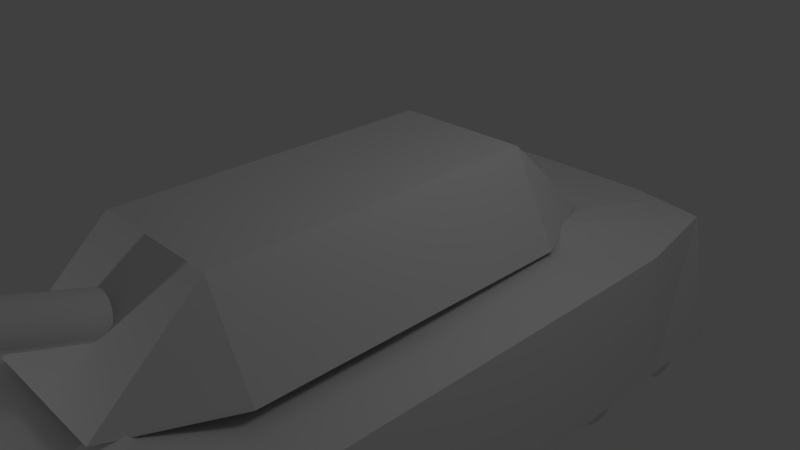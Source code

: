# Source: tank.blend  (saved by Blender 2.66.1; exported with 4.5.12 LTS)
import bpy
from mathutils import Matrix  # noqa: F401  (used for matrix-valued properties, if any)

bpy.ops.wm.read_factory_settings(use_empty=True)
scene = bpy.context.scene
scene.name = 'Scene'

# ---- collections
col_collection_1 = bpy.data.collections.new('Collection 1'); scene.collection.children.link(col_collection_1)

# ---- materials (node trees are filled in below, after node groups)
mat_wheel = bpy.data.materials.new('Wheel')
mat_wheel.alpha_threshold = 0.0
mat_wheel.use_transparent_shadow = False
mat_wheel.roughness = 0.5
mat_wheel.line_color = (0.0, 0.0, 0.0, 1.0)
mat_chassis = bpy.data.materials.new('Chassis')
mat_chassis.alpha_threshold = 0.0
mat_chassis.use_transparent_shadow = False
mat_chassis.roughness = 0.5
mat_chassis.line_color = (0.0, 0.0, 0.0, 1.0)
mat_turret_nophysics = bpy.data.materials.new('Turret NOPHYSICS')
mat_turret_nophysics.alpha_threshold = 0.0
mat_turret_nophysics.use_transparent_shadow = False
mat_turret_nophysics.roughness = 0.5
mat_turret_nophysics.line_color = (0.0, 0.0, 0.0, 1.0)

# ---- material node trees

# ---- world
world_world = bpy.data.worlds.new('World'); scene.world = world_world
world_world.color = (0.05088, 0.05088, 0.05088)
world_world.use_sun_shadow = False
world_world.sun_shadow_jitter_overblur = 0.0
world_world.cycles.sampling_method = 'MANUAL'
world_world.cycles.sample_map_resolution = 256

# ---- cameras
cam_camera = bpy.data.cameras.new('Camera')
cam_camera.clip_end = 100.0
cam_camera.lens = 35.0
cam_camera.sensor_width = 32.0
cam_camera.sensor_height = 18.0
cam_camera.ortho_scale = 7.314
cam_camera.dof.focus_distance = 0.0
cam_camera.dof.aperture_fstop = 128.0

# ---- lights
light_point_001 = bpy.data.lights.new('Point.001', 'POINT')
light_point_001.transmission_factor = 0.0
light_point_001.energy = 100.0
light_point_001.shadow_buffer_clip_start = 0.5
light_point_001.shadow_soft_size = 0.1
light_point_001.shadow_maximum_resolution = 0.006
light_point_001.use_absolute_resolution = True
light_point_001.cycles.use_multiple_importance_sampling = False
light_point = bpy.data.lights.new('Point', 'POINT')
light_point.transmission_factor = 0.0
light_point.energy = 100.0
light_point.shadow_buffer_clip_start = 0.5
light_point.shadow_soft_size = 0.1
light_point.shadow_maximum_resolution = 0.006
light_point.use_absolute_resolution = True
light_point.cycles.use_multiple_importance_sampling = False
light_lamp = bpy.data.lights.new('Lamp', 'POINT')
light_lamp.transmission_factor = 0.0
light_lamp.cutoff_distance = 30.0
light_lamp.energy = 100.0
light_lamp.shadow_buffer_clip_start = 1.001
light_lamp.shadow_soft_size = 1.0
light_lamp.shadow_maximum_resolution = 0.006
light_lamp.use_absolute_resolution = True
light_lamp.cycles.use_multiple_importance_sampling = False

# ---- meshes
me_cylinder = bpy.data.meshes.new('Cylinder')
me_cylinder.from_pydata([(0.0, 0.4, -0.15), (0.0, 0.4, 0.15), (0.1531, 0.3696, -0.15), (0.1531, 0.3696, 0.15), (0.2828, 0.2828, -0.15), (0.2828, 0.2828, 0.15), (0.3696, 0.1531, -0.15), (0.3696, 0.1531, 0.15), (0.4, -1.748e-08, -0.15), (0.4, -1.748e-08, 0.15), (0.3696, -0.1531, -0.15), (0.3696, -0.1531, 0.15), (0.2828, -0.2828, -0.15), (0.2828, -0.2828, 0.15), (0.1531, -0.3696, -0.15), (0.1531, -0.3696, 0.15), (6.04e-08, -0.4, -0.15), (6.04e-08, -0.4, 0.15), (-0.1531, -0.3696, -0.15), (-0.1531, -0.3696, 0.15), (-0.2828, -0.2828, -0.15), (-0.2828, -0.2828, 0.15), (-0.3696, -0.1531, -0.15), (-0.3696, -0.1531, 0.15), (-0.4, 4.77e-09, -0.15), (-0.4, 4.77e-09, 0.15), (-0.3696, 0.1531, -0.15), (-0.3696, 0.1531, 0.15), (-0.2828, 0.2828, -0.15), (-0.2828, 0.2828, 0.15), (-0.1531, 0.3696, -0.15), (-0.1531, 0.3696, 0.15)], [], [(0, 1, 3, 2), (2, 3, 5, 4), (4, 5, 7, 6), (6, 7, 9, 8), (8, 9, 11, 10), (10, 11, 13, 12), (12, 13, 15, 14), (14, 15, 17, 16), (16, 17, 19, 18), (18, 19, 21, 20), (20, 21, 23, 22), (22, 23, 25, 24), (24, 25, 27, 26), (26, 27, 29, 28), (3, 1, 31, 29, 27, 25, 23, 21, 19, 17, 15, 13, 11, 9, 7, 5), (30, 31, 1, 0), (28, 29, 31, 30), (0, 2, 4, 6, 8, 10, 12, 14, 16, 18, 20, 22, 24, 26, 28, 30)])
_uv = me_cylinder.uv_layers.new(name='UVMap')
_uv.uv.foreach_set('vector', [0.4992, 0.6622, 0.308, 0.6628, 0.3077, 0.5709, 0.4989, 0.5703, 0.4989, 0.5703, 0.3077, 0.5709, 0.3075, 0.5006, 0.4987, 0.5, 0.8845, 0.7832, 0.6933, 0.7838, 0.6931, 0.6919, 0.8842, 0.6913, 0.8842, 0.6913, 0.6931, 0.6919, 0.6928, 0.5925, 0.8839, 0.5919, 0.8839, 0.5919, 0.6928, 0.5925, 0.6925, 0.5006, 0.8836, 0.5, 0.6925, 0.9239, 0.5013, 0.9245, 0.5011, 0.8541, 0.6923, 0.8536, 0.6923, 0.8536, 0.5011, 0.8541, 0.5008, 0.7623, 0.692, 0.7617, 0.692, 0.7617, 0.5008, 0.7623, 0.5005, 0.6628, 0.6917, 0.6622, 0.6917, 0.6622, 0.5005, 0.6628, 0.5002, 0.5709, 0.6914, 0.5703, 0.6914, 0.5703, 0.5002, 0.5709, 0.5, 0.5006, 0.6912, 0.5, 0.192, 0.7832, 0.0008689, 0.7838, 0.000587, 0.6919, 0.1918, 0.6913, 0.1918, 0.6913, 0.000587, 0.6919, 0.0002819, 0.5925, 0.1915, 0.5919, 0.1915, 0.5919, 0.0002819, 0.5925, 0.0, 0.5006, 0.1912, 0.5, 0.5, 0.9239, 0.3088, 0.9245, 0.3086, 0.8541, 0.4998, 0.8536, 0.3916, 0.4619, 0.2997, 0.5, 0.2003, 0.5, 0.1084, 0.4619, 0.03806, 0.3916, 0.0, 0.2997, 0.0, 0.2003, 0.03806, 0.1084, 0.1084, 0.03806, 0.2003, 0.0, 0.2997, 3.798e-08, 0.3916, 0.03806, 0.4619, 0.1084, 0.5, 0.2003, 0.5, 0.2997, 0.4619, 0.3916, 0.4995, 0.7617, 0.3083, 0.7623, 0.308, 0.6628, 0.4992, 0.6622, 0.4998, 0.8536, 0.3086, 0.8541, 0.3083, 0.7623, 0.4995, 0.7617, 0.7003, 0.5, 0.6084, 0.4619, 0.5381, 0.3916, 0.5, 0.2997, 0.5, 0.2003, 0.5381, 0.1084, 0.6084, 0.03806, 0.7003, 0.0, 0.7997, 0.0, 0.8916, 0.03806, 0.9619, 0.1084, 1.0, 0.2003, 1.0, 0.2997, 0.9619, 0.3916, 0.8916, 0.4619, 0.7997, 0.5])
me_cylinder.materials.append(mat_wheel)
me_cylinder.use_remesh_preserve_volume = False
me_cylinder.use_remesh_preserve_attributes = False
me_cylinder.use_mirror_vertex_groups = False
me_cylinder.update()
me_cube = bpy.data.meshes.new('Cube')
me_cube.from_pydata([(2.537, 4.971, -0.8864), (2.537, -4.907, -0.8864), (-2.61, -4.907, -0.8864), (-2.61, 4.971, -0.8864), (2.206, 3.866, 0.8893), (2.221, -4.907, 1.014), (-2.258, -4.907, 0.9796), (-2.192, 4.081, 0.8674), (2.537, 2.4, -0.8864), (-2.61, 2.4, -0.8864), (2.38, 2.4, 0.8902), (-2.417, 2.4, 0.8643), (2.537, -2.213, -0.8864), (-2.61, -2.213, -0.8864), (2.38, -2.213, 0.8902), (-2.417, -2.213, 0.8643), (2.537, -3.621, -0.8864), (-2.61, -3.621, -0.8864), (2.38, -3.621, 0.8893), (-2.417, -3.621, 0.8674), (2.537, 3.768, -0.8864), (-2.61, 3.768, -0.8864), (2.38, 3.146, 0.8893), (-2.417, 3.146, 0.8674), (1.579, 4.971, -0.8864), (1.579, -4.907, -0.8864), (1.579, 4.404, 0.7742), (1.579, -5.164, 0.9169), (1.579, 2.4, -0.8864), (0.9059, 1.112, 1.114), (1.579, -2.213, -0.8864), (1.12, -1.426, 1.114), (1.579, -3.621, -0.8864), (1.579, -3.621, 1.114), (1.579, 3.768, -0.8864), (1.579, 3.768, 1.114), (-1.516, 4.971, -0.8864), (-1.516, -4.907, -0.8864), (-1.516, 4.432, 0.7742), (-1.516, -5.164, 0.9169), (-1.516, 2.4, -0.8864), (-0.6694, 2.4, 1.005), (-1.516, -2.213, -0.8864), (-1.043, -2.213, 1.111), (-1.516, -3.621, -0.8864), (-1.516, -3.621, 1.114), (-1.516, 3.768, -0.8864), (-1.516, 3.768, 1.114), (0.9321, 4.971, -0.8864), (0.9321, -4.907, -0.8864), (0.9321, 4.529, 0.7742), (0.9321, -5.254, 0.9169), (0.9321, 2.4, -0.8864), (0.9321, -2.213, -0.8864), (0.9321, -3.621, -0.8864), (0.3444, -2.445, 1.114), (0.9321, 3.768, -0.8864), (0.5667, 2.031, 1.114), (-1.02, 4.971, -0.8864), (-1.02, -4.907, -0.8864), (-1.02, 4.529, 0.7742), (-1.02, -5.254, 0.9169), (-1.02, 2.4, -0.8864), (-1.02, -2.213, -0.8864), (-1.02, -3.621, -0.8864), (-0.3733, -2.474, 1.114), (-1.02, 3.768, -0.8864), (-0.1406, 2.044, 1.114)], [], [(31, 14, 10), (31, 10, 29), (41, 67, 47), (67, 57, 50), (67, 50, 60), (47, 67, 60), (47, 60, 38), (62, 40, 66), (40, 46, 66), (52, 62, 56), (62, 66, 56), (66, 46, 58), (46, 36, 58), (56, 66, 48), (66, 58, 48), (61, 51, 55), (61, 55, 65), (39, 61, 65), (39, 65, 45), (45, 65, 43), (59, 37, 44), (59, 44, 64), (49, 59, 54), (59, 64, 54), (64, 44, 42), (64, 42, 63), (54, 64, 53), (64, 63, 53), (63, 42, 62), (42, 40, 62), (53, 63, 52), (63, 62, 52), (58, 36, 60), (36, 38, 60), (48, 58, 60), (48, 60, 50), (61, 39, 37), (61, 37, 59), (51, 61, 59), (51, 59, 49), (29, 35, 57), (57, 35, 26), (57, 26, 50), (28, 52, 34), (52, 56, 34), (34, 56, 24), (56, 48, 24), (51, 27, 33), (51, 33, 55), (55, 33, 31), (25, 49, 54), (25, 54, 32), (32, 54, 30), (54, 53, 30), (30, 53, 52), (30, 52, 28), (24, 48, 50), (24, 50, 26), (27, 51, 49), (27, 49, 25), (11, 41, 47), (11, 47, 23), (23, 47, 38), (23, 38, 7), (40, 9, 46), (9, 21, 46), (46, 21, 36), (21, 3, 36), (6, 39, 45), (6, 45, 19), (19, 45, 43), (19, 43, 15), (37, 2, 17), (37, 17, 44), (44, 17, 13), (44, 13, 42), (15, 43, 41), (15, 41, 11), (42, 13, 40), (13, 9, 40), (36, 3, 38), (3, 7, 38), (39, 6, 2), (39, 2, 37), (29, 10, 22), (29, 22, 35), (35, 22, 4), (35, 4, 26), (8, 28, 20), (28, 34, 20), (24, 0, 20), (24, 20, 34), (27, 5, 18), (27, 18, 33), (33, 18, 14), (33, 14, 31), (1, 25, 16), (25, 32, 16), (16, 32, 12), (32, 30, 12), (12, 30, 28), (12, 28, 8), (0, 24, 26), (0, 26, 4), (5, 27, 25), (5, 25, 1), (23, 7, 21), (7, 3, 21), (11, 23, 21), (11, 21, 9), (22, 10, 8), (22, 8, 20), (20, 0, 4), (20, 4, 22), (19, 15, 17), (15, 13, 17), (6, 19, 17), (6, 17, 2), (18, 5, 1), (18, 1, 16), (14, 18, 12), (18, 16, 12), (15, 11, 9), (15, 9, 13), (10, 14, 12), (10, 12, 8)])
_uv = me_cube.uv_layers.new(name='UVTex')
_uv.uv.foreach_set('vector', [0.3608, 0.4231, 0.3044, 0.4232, 0.304, 0.1518, 0.3608, 0.4231, 0.304, 0.1518, 0.3604, 0.1517, 0.5425, 0.1514, 0.5133, 0.07095, 0.5424, 0.07091, 0.5133, 0.07095, 0.3984, 0.07113, 0.3983, 0.0003129, 0.5133, 0.07095, 0.3983, 0.0003129, 0.5132, 0.0001404, 0.5424, 0.07091, 0.5133, 0.07095, 0.5132, 0.0001404, 0.5424, 0.07091, 0.5132, 0.0001404, 0.5423, 9.676e-05, 0.09376, 0.1516, 0.06462, 0.1517, 0.09364, 0.07113, 0.06462, 0.1517, 0.0645, 0.07117, 0.09364, 0.07113, 0.2087, 0.1515, 0.09376, 0.1516, 0.2085, 0.07096, 0.09376, 0.1516, 0.09364, 0.07113, 0.2085, 0.07096, 0.09364, 0.07113, 0.0645, 0.07117, 0.09353, 0.0003151, 0.0645, 0.07117, 0.06439, 0.0003589, 0.09353, 0.0003151, 0.2085, 0.07096, 0.09364, 0.07113, 0.2084, 0.0001422, 0.09364, 0.07113, 0.09353, 0.0003151, 0.2084, 0.0001422, 0.514, 0.5815, 0.3991, 0.5817, 0.399, 0.5059, 0.514, 0.5815, 0.399, 0.5059, 0.5139, 0.5058, 0.5432, 0.5814, 0.514, 0.5815, 0.5139, 0.5058, 0.5432, 0.5814, 0.5139, 0.5058, 0.5431, 0.5057, 0.5431, 0.5057, 0.5139, 0.5058, 0.5429, 0.4229, 0.09441, 0.5817, 0.06527, 0.5817, 0.06515, 0.506, 0.09441, 0.5817, 0.06515, 0.506, 0.0943, 0.506, 0.2093, 0.5815, 0.09441, 0.5817, 0.2092, 0.5058, 0.09441, 0.5817, 0.0943, 0.506, 0.2092, 0.5058, 0.0943, 0.506, 0.06515, 0.506, 0.06503, 0.4231, 0.0943, 0.506, 0.06503, 0.4231, 0.09417, 0.4231, 0.2092, 0.5058, 0.0943, 0.506, 0.2091, 0.4229, 0.0943, 0.506, 0.09417, 0.4231, 0.2091, 0.4229, 0.09417, 0.4231, 0.06503, 0.4231, 0.09376, 0.1516, 0.06503, 0.4231, 0.06462, 0.1517, 0.09376, 0.1516, 0.2091, 0.4229, 0.09417, 0.4231, 0.2087, 0.1515, 0.09417, 0.4231, 0.09376, 0.1516, 0.2087, 0.1515, 0.8442, 0.7913, 0.8442, 0.8205, 0.7265, 0.791, 0.8442, 0.8205, 0.7265, 0.8201, 0.7265, 0.791, 0.8446, 0.6764, 0.8442, 0.7913, 0.7265, 0.791, 0.8446, 0.6764, 0.7265, 0.791, 0.7269, 0.6761, 0.7259, 0.6756, 0.726, 0.6464, 0.6083, 0.6461, 0.7259, 0.6756, 0.6083, 0.6461, 0.6082, 0.6752, 0.7256, 0.7905, 0.7259, 0.6756, 0.6082, 0.6752, 0.7256, 0.7905, 0.6082, 0.6752, 0.6079, 0.7901, 0.3604, 0.1517, 0.3603, 0.07118, 0.3984, 0.07113, 0.3984, 0.07113, 0.3603, 0.07118, 0.3602, 0.0003702, 0.3984, 0.07113, 0.3602, 0.0003702, 0.3983, 0.0003129, 0.2468, 0.1514, 0.2087, 0.1515, 0.2466, 0.0709, 0.2087, 0.1515, 0.2085, 0.07096, 0.2466, 0.0709, 0.2466, 0.0709, 0.2085, 0.07096, 0.2465, 8.489e-05, 0.2085, 0.07096, 0.2084, 0.0001422, 0.2465, 8.489e-05, 0.3991, 0.5817, 0.361, 0.5817, 0.3609, 0.506, 0.3991, 0.5817, 0.3609, 0.506, 0.399, 0.5059, 0.399, 0.5059, 0.3609, 0.506, 0.3608, 0.4231, 0.2474, 0.5814, 0.2093, 0.5815, 0.2092, 0.5058, 0.2474, 0.5814, 0.2092, 0.5058, 0.2473, 0.5057, 0.2473, 0.5057, 0.2092, 0.5058, 0.2472, 0.4229, 0.2092, 0.5058, 0.2091, 0.4229, 0.2472, 0.4229, 0.2472, 0.4229, 0.2091, 0.4229, 0.2087, 0.1515, 0.2472, 0.4229, 0.2087, 0.1515, 0.2468, 0.1514, 0.8447, 0.6383, 0.8446, 0.6764, 0.7269, 0.6761, 0.8447, 0.6383, 0.7269, 0.6761, 0.727, 0.638, 0.7254, 0.8286, 0.7256, 0.7905, 0.6079, 0.7901, 0.7254, 0.8286, 0.6079, 0.7901, 0.6077, 0.8282, 0.6069, 0.1513, 0.5425, 0.1514, 0.5424, 0.07091, 0.6069, 0.1513, 0.5424, 0.07091, 0.6068, 0.07081, 0.6068, 0.07081, 0.5424, 0.07091, 0.5423, 9.676e-05, 0.6068, 0.07081, 0.5423, 9.676e-05, 0.6067, 0.0, 0.06462, 0.1517, 0.0002278, 0.1518, 0.0645, 0.07117, 0.0002278, 0.1518, 0.0001066, 0.07127, 0.0645, 0.07117, 0.0645, 0.07117, 0.0001066, 0.07127, 0.06439, 0.0003589, 0.0001066, 0.07127, 0.0, 0.0004558, 0.06439, 0.0003589, 0.6076, 0.5813, 0.5432, 0.5814, 0.5431, 0.5057, 0.6076, 0.5813, 0.5431, 0.5057, 0.6075, 0.5056, 0.6075, 0.5056, 0.5431, 0.5057, 0.5429, 0.4229, 0.6075, 0.5056, 0.5429, 0.4229, 0.6073, 0.4228, 0.06527, 0.5817, 0.0008751, 0.5818, 0.0007611, 0.5061, 0.06527, 0.5817, 0.0007611, 0.5061, 0.06515, 0.506, 0.06515, 0.506, 0.0007611, 0.5061, 0.0006364, 0.4232, 0.06515, 0.506, 0.0006364, 0.4232, 0.06503, 0.4231, 0.6073, 0.4228, 0.5429, 0.4229, 0.5425, 0.1514, 0.6073, 0.4228, 0.5425, 0.1514, 0.6069, 0.1513, 0.06503, 0.4231, 0.0006364, 0.4232, 0.06462, 0.1517, 0.0006364, 0.4232, 0.0002278, 0.1518, 0.06462, 0.1517, 0.8442, 0.8205, 0.844, 0.8849, 0.7265, 0.8201, 0.844, 0.8849, 0.7263, 0.8845, 0.7265, 0.8201, 0.726, 0.6464, 0.7262, 0.582, 0.6085, 0.5817, 0.726, 0.6464, 0.6085, 0.5817, 0.6083, 0.6461, 0.3604, 0.1517, 0.304, 0.1518, 0.3039, 0.07127, 0.3604, 0.1517, 0.3039, 0.07127, 0.3603, 0.07118, 0.3603, 0.07118, 0.3039, 0.07127, 0.3038, 0.0004547, 0.3603, 0.07118, 0.3038, 0.0004547, 0.3602, 0.0003702, 0.3031, 0.1513, 0.2468, 0.1514, 0.303, 0.07082, 0.2468, 0.1514, 0.2466, 0.0709, 0.303, 0.07082, 0.2465, 8.489e-05, 0.3029, 0.0, 0.303, 0.07082, 0.2465, 8.489e-05, 0.303, 0.07082, 0.2466, 0.0709, 0.361, 0.5817, 0.3047, 0.5818, 0.3046, 0.5061, 0.361, 0.5817, 0.3046, 0.5061, 0.3609, 0.506, 0.3609, 0.506, 0.3046, 0.5061, 0.3044, 0.4232, 0.3609, 0.506, 0.3044, 0.4232, 0.3608, 0.4231, 0.3038, 0.5813, 0.2474, 0.5814, 0.3037, 0.5056, 0.2474, 0.5814, 0.2473, 0.5057, 0.3037, 0.5056, 0.3037, 0.5056, 0.2473, 0.5057, 0.3036, 0.4228, 0.2473, 0.5057, 0.2472, 0.4229, 0.3036, 0.4228, 0.3036, 0.4228, 0.2472, 0.4229, 0.2468, 0.1514, 0.3036, 0.4228, 0.2468, 0.1514, 0.3031, 0.1513, 0.8449, 0.582, 0.8447, 0.6383, 0.727, 0.638, 0.8449, 0.582, 0.727, 0.638, 0.7272, 0.5816, 0.7253, 0.885, 0.7254, 0.8286, 0.6077, 0.8282, 0.7253, 0.885, 0.6077, 0.8282, 0.6076, 0.8846, 0.7264, 0.5105, 0.7263, 0.5814, 0.8435, 0.5108, 0.7263, 0.5814, 0.8434, 0.5816, 0.8435, 0.5108, 0.7268, 0.43, 0.7264, 0.5105, 0.8435, 0.5108, 0.7268, 0.43, 0.8435, 0.5108, 0.8437, 0.4303, 0.6091, 0.5109, 0.6088, 0.4304, 0.7258, 0.43, 0.6091, 0.5109, 0.7258, 0.43, 0.7261, 0.5105, 0.7261, 0.5105, 0.7263, 0.5814, 0.6093, 0.5817, 0.7261, 0.5105, 0.6093, 0.5817, 0.6091, 0.5109, 0.7274, 0.07571, 0.7274, 0.1586, 0.8444, 0.07596, 0.7274, 0.1586, 0.8443, 0.1588, 0.8444, 0.07596, 0.7275, 0.0, 0.7274, 0.07571, 0.8444, 0.07596, 0.7275, 0.0, 0.8444, 0.07596, 0.8446, 0.0002502, 0.6078, 0.07605, 0.6076, 0.0003433, 0.7246, 0.0, 0.6078, 0.07605, 0.7246, 0.0, 0.7248, 0.07571, 0.608, 0.1589, 0.6078, 0.07605, 0.725, 0.1586, 0.6078, 0.07605, 0.7248, 0.07571, 0.725, 0.1586, 0.7274, 0.1586, 0.7268, 0.43, 0.8437, 0.4303, 0.7274, 0.1586, 0.8437, 0.4303, 0.8443, 0.1588, 0.6088, 0.4304, 0.608, 0.1589, 0.725, 0.1586, 0.6088, 0.4304, 0.725, 0.1586, 0.7258, 0.43])
me_cube.materials.append(mat_chassis)
me_cube.use_remesh_preserve_volume = False
me_cube.use_remesh_preserve_attributes = False
me_cube.use_mirror_vertex_groups = False
me_cube.update()
me_cube_002 = bpy.data.meshes.new('Cube.002')
me_cube_002.from_pydata([(1.561, 2.278, 0.008807), (1.561, -2.335, 0.008807), (-1.534, 2.278, 0.00493), (-1.534, -2.335, 0.00493), (0.9134, 2.278, 1.281), (0.9134, -2.335, 1.281), (0.9134, -3.743, 0.00798), (0.9134, 3.646, 0.00798), (-1.039, 2.278, 1.281), (-1.039, -2.335, 1.281), (-1.039, -3.743, 0.00798), (-1.039, 3.646, 0.00798)], [], [(8, 4, 7), (8, 7, 11), (2, 8, 11), (10, 6, 5), (10, 5, 9), (10, 9, 3), (9, 5, 4), (9, 4, 8), (3, 9, 8), (3, 8, 2), (4, 0, 7), (6, 1, 5), (5, 1, 0), (5, 0, 4)])
_uv = me_cube_002.uv_layers.new(name='UVTex')
_uv.uv.foreach_set('vector', [0.5134, 0.1521, 0.3985, 0.1523, 0.3984, 0.07113, 0.5134, 0.1521, 0.3984, 0.07113, 0.5133, 0.07095, 0.9272, 0.5153, 0.9989, 0.515, 0.924, 0.4348, 0.5139, 0.5058, 0.399, 0.5059, 0.3989, 0.4237, 0.5139, 0.5058, 0.3989, 0.4237, 0.5138, 0.4236, 0.9258, 0.8697, 1.0, 0.7865, 0.9282, 0.7868, 0.5138, 0.4236, 0.3989, 0.4237, 0.3985, 0.1523, 0.5138, 0.4236, 0.3985, 0.1523, 0.5134, 0.1521, 0.9282, 0.7868, 1.0, 0.7865, 0.9989, 0.515, 0.9282, 0.7868, 0.9989, 0.515, 0.9272, 0.5153, 0.8454, 0.3545, 0.924, 0.3543, 0.9201, 0.4348, 0.9189, 0.0, 0.9232, 0.08286, 0.8446, 0.08309, 0.8446, 0.08309, 0.9232, 0.08286, 0.924, 0.3543, 0.8446, 0.08309, 0.924, 0.3543, 0.8454, 0.3545])
me_cube_002.materials.append(mat_chassis)
me_cube_002.use_remesh_preserve_volume = False
me_cube_002.use_remesh_preserve_attributes = False
me_cube_002.use_mirror_vertex_groups = False
me_cube_002.update()
me_cube_001 = bpy.data.meshes.new('Cube.001')
me_cube_001.from_pydata([(-0.2933, 0.03069, 0.02237), (-0.289, 0.04672, -0.0285), (-0.2732, 0.06217, -0.07781), (-0.2462, 0.07645, -0.1236), (-0.2093, 0.08902, -0.1643), (-0.1638, 0.09938, -0.1981), (-0.1114, 0.1071, -0.2238), (-0.05417, 0.112, -0.2405), (0.005682, 0.1138, -0.2474), (0.06587, 0.1124, -0.2444), (0.1241, 0.1079, -0.2315), (0.1781, 0.1005, -0.2092), (0.2258, 0.0905, -0.1784), (0.2654, 0.07819, -0.1403), (0.2953, 0.0641, -0.09628), (0.3144, 0.04877, -0.04812), (0.3221, 0.03278, 0.002373), (0.3178, 0.01675, 0.05324), (0.302, 0.001301, 0.1025), (0.2751, -0.01298, 0.1484), (0.2381, -0.02555, 0.189), (0.1926, -0.03591, 0.2228), (0.1402, -0.04367, 0.2485), (0.08297, -0.04854, 0.2652), (0.02312, -0.05032, 0.2721), (-0.03707, -0.04895, 0.2691), (-0.09528, -0.04447, 0.2562), (-0.1493, -0.03707, 0.2339), (-0.197, -0.02702, 0.2031), (-0.2366, -0.01472, 0.165), (-0.2665, -0.0006297, 0.121), (-0.2856, 0.0147, 0.07285), (-0.2709, 3.289, 1.051), (-0.2667, 3.305, 0.9999), (-0.2508, 3.32, 0.9506), (-0.2239, 3.335, 0.9047), (-0.187, 3.347, 0.8641), (-0.1414, 3.357, 0.8303), (-0.08904, 3.365, 0.8046), (-0.03182, 3.37, 0.7879), (0.02803, 3.372, 0.781), (0.08822, 3.371, 0.784), (0.1464, 3.366, 0.7969), (0.2004, 3.359, 0.8192), (0.2481, 3.349, 0.85), (0.2877, 3.336, 0.8881), (0.3177, 3.322, 0.9321), (0.3368, 3.307, 0.9803), (0.3444, 3.291, 1.031), (0.3402, 3.275, 1.082), (0.3243, 3.259, 1.131), (0.2974, 3.245, 1.177), (0.2605, 3.233, 1.217), (0.2149, 3.222, 1.251), (0.1625, 3.214, 1.277), (0.1053, 3.21, 1.294), (0.04548, 3.208, 1.301), (-0.01471, 3.209, 1.297), (-0.07292, 3.214, 1.285), (-0.1269, 3.221, 1.262), (-0.1746, 3.231, 1.232), (-0.2142, 3.243, 1.193), (-0.2441, 3.257, 1.149), (-0.2633, 3.273, 1.101), (0.0144, 0.03174, 0.01237), (0.03107, 2.461, 0.7791)], [], [(64, 0, 1), (65, 33, 32), (64, 1, 2), (65, 34, 33), (64, 2, 3), (65, 35, 34), (64, 3, 4), (65, 36, 35), (64, 4, 5), (65, 37, 36), (64, 5, 6), (65, 38, 37), (64, 6, 7), (65, 39, 38), (64, 7, 8), (65, 40, 39), (64, 8, 9), (65, 41, 40), (64, 9, 10), (65, 42, 41), (64, 10, 11), (65, 43, 42), (64, 11, 12), (65, 44, 43), (64, 12, 13), (65, 45, 44), (64, 13, 14), (65, 46, 45), (64, 14, 15), (65, 47, 46), (64, 15, 16), (65, 48, 47), (64, 16, 17), (65, 49, 48), (64, 17, 18), (65, 50, 49), (64, 18, 19), (65, 51, 50), (64, 19, 20), (65, 52, 51), (64, 20, 21), (65, 53, 52), (64, 21, 22), (65, 54, 53), (64, 22, 23), (65, 55, 54), (64, 23, 24), (65, 56, 55), (64, 24, 25), (65, 57, 56), (64, 25, 26), (65, 58, 57), (64, 26, 27), (65, 59, 58), (64, 27, 28), (65, 60, 59), (64, 28, 29), (65, 61, 60), (64, 29, 30), (65, 62, 61), (64, 30, 31), (65, 63, 62), (31, 0, 64), (65, 32, 63), (0, 32, 33, 1), (1, 33, 34, 2), (2, 34, 35, 3), (3, 35, 36, 4), (4, 36, 37, 5), (5, 37, 38, 6), (6, 38, 39, 7), (7, 39, 40, 8), (8, 40, 41, 9), (9, 41, 42, 10), (10, 42, 43, 11), (11, 43, 44, 12), (12, 44, 45, 13), (13, 45, 46, 14), (14, 46, 47, 15), (15, 47, 48, 16), (16, 48, 49, 17), (17, 49, 50, 18), (18, 50, 51, 19), (19, 51, 52, 20), (20, 52, 53, 21), (21, 53, 54, 22), (22, 54, 55, 23), (23, 55, 56, 24), (24, 56, 57, 25), (25, 57, 58, 26), (26, 58, 59, 27), (27, 59, 60, 28), (28, 60, 61, 29), (29, 61, 62, 30), (30, 62, 63, 31), (32, 0, 31, 63)])
_uv = me_cube_001.uv_layers.new(name='UVTex')
_uv.uv.foreach_set('vector', [0.5416, 0.5998, 0.54, 0.5818, 0.5371, 0.5824, 0.3653, 0.5998, 0.3697, 0.6173, 0.3668, 0.6179, 0.5416, 0.5998, 0.5371, 0.5824, 0.5343, 0.5837, 0.3653, 0.5998, 0.3725, 0.616, 0.3697, 0.6173, 0.5416, 0.5998, 0.5343, 0.5837, 0.5318, 0.5855, 0.3653, 0.5998, 0.375, 0.6141, 0.3725, 0.616, 0.5416, 0.5998, 0.5318, 0.5855, 0.5297, 0.588, 0.3653, 0.5998, 0.3771, 0.6117, 0.375, 0.6141, 0.5416, 0.5998, 0.5297, 0.588, 0.5281, 0.5909, 0.3653, 0.5998, 0.3788, 0.6088, 0.3771, 0.6117, 0.5416, 0.5998, 0.5281, 0.5909, 0.5269, 0.5941, 0.3653, 0.5998, 0.38, 0.6056, 0.3788, 0.6088, 0.5416, 0.5998, 0.5269, 0.5941, 0.5264, 0.5976, 0.3653, 0.5998, 0.3806, 0.6021, 0.38, 0.6056, 0.5416, 0.5998, 0.5264, 0.5976, 0.5264, 0.6011, 0.3653, 0.5998, 0.3805, 0.5986, 0.3806, 0.6021, 0.5416, 0.5998, 0.5264, 0.6011, 0.5269, 0.6046, 0.3653, 0.5998, 0.38, 0.5951, 0.3805, 0.5986, 0.5416, 0.5998, 0.5269, 0.6046, 0.5281, 0.6079, 0.3653, 0.5998, 0.3788, 0.5918, 0.38, 0.5951, 0.5416, 0.5998, 0.5281, 0.6079, 0.5298, 0.6109, 0.3653, 0.5998, 0.3771, 0.5888, 0.3788, 0.5918, 0.5416, 0.5998, 0.5298, 0.6109, 0.5319, 0.6135, 0.3653, 0.5998, 0.375, 0.5862, 0.3771, 0.5888, 0.5416, 0.5998, 0.5319, 0.6135, 0.5344, 0.6156, 0.3653, 0.5998, 0.3725, 0.5841, 0.375, 0.5862, 0.5416, 0.5998, 0.5344, 0.6156, 0.5372, 0.617, 0.3653, 0.5998, 0.3697, 0.5827, 0.3725, 0.5841, 0.5416, 0.5998, 0.5372, 0.617, 0.5401, 0.6178, 0.3653, 0.5998, 0.3668, 0.5819, 0.3697, 0.5827, 0.5416, 0.5998, 0.5401, 0.6178, 0.5431, 0.6179, 0.3653, 0.5998, 0.3637, 0.5818, 0.3668, 0.5819, 0.5416, 0.5998, 0.5431, 0.6179, 0.546, 0.6173, 0.3653, 0.5998, 0.3608, 0.5824, 0.3637, 0.5818, 0.5416, 0.5998, 0.546, 0.6173, 0.5488, 0.616, 0.3653, 0.5998, 0.358, 0.5837, 0.3608, 0.5824, 0.5416, 0.5998, 0.5488, 0.616, 0.5513, 0.6141, 0.3653, 0.5998, 0.3555, 0.5855, 0.358, 0.5837, 0.5416, 0.5998, 0.5513, 0.6141, 0.5534, 0.6117, 0.3653, 0.5998, 0.3534, 0.588, 0.3555, 0.5855, 0.5416, 0.5998, 0.5534, 0.6117, 0.5551, 0.6088, 0.3653, 0.5998, 0.3517, 0.5909, 0.3534, 0.588, 0.5416, 0.5998, 0.5551, 0.6088, 0.5562, 0.6056, 0.3653, 0.5998, 0.3506, 0.5941, 0.3517, 0.5909, 0.5416, 0.5998, 0.5562, 0.6056, 0.5568, 0.6021, 0.3653, 0.5998, 0.35, 0.5976, 0.3506, 0.5941, 0.5416, 0.5998, 0.5568, 0.6021, 0.5568, 0.5986, 0.3653, 0.5998, 0.35, 0.6011, 0.35, 0.5976, 0.5416, 0.5998, 0.5568, 0.5986, 0.5562, 0.5951, 0.3653, 0.5998, 0.3506, 0.6046, 0.35, 0.6011, 0.5416, 0.5998, 0.5562, 0.5951, 0.555, 0.5918, 0.3653, 0.5998, 0.3517, 0.6079, 0.3506, 0.6046, 0.5416, 0.5998, 0.555, 0.5918, 0.5534, 0.5888, 0.3653, 0.5998, 0.3534, 0.6109, 0.3517, 0.6079, 0.5416, 0.5998, 0.5534, 0.5888, 0.5512, 0.5862, 0.3653, 0.5998, 0.3555, 0.6135, 0.3534, 0.6109, 0.5416, 0.5998, 0.5512, 0.5862, 0.5487, 0.5841, 0.3653, 0.5998, 0.358, 0.6156, 0.3555, 0.6135, 0.5416, 0.5998, 0.5487, 0.5841, 0.546, 0.5827, 0.3653, 0.5998, 0.3608, 0.617, 0.358, 0.6156, 0.5416, 0.5998, 0.546, 0.5827, 0.543, 0.5819, 0.3653, 0.5998, 0.3638, 0.6178, 0.3608, 0.617, 0.543, 0.5819, 0.54, 0.5818, 0.5416, 0.5998, 0.3653, 0.5998, 0.3668, 0.6179, 0.3638, 0.6178, 0.5689, 0.7827, 0.5687, 0.5818, 0.5656, 0.5818, 0.5658, 0.7827, 0.5658, 0.7827, 0.5656, 0.5818, 0.5624, 0.5818, 0.5627, 0.7828, 0.5627, 0.7828, 0.5624, 0.5818, 0.5595, 0.5819, 0.5597, 0.7828, 0.5597, 0.7828, 0.5595, 0.5819, 0.5568, 0.5819, 0.557, 0.7829, 0.5796, 0.7755, 0.5795, 0.5833, 0.5822, 0.5827, 0.5823, 0.7749, 0.5823, 0.7749, 0.5822, 0.5827, 0.5852, 0.5822, 0.5854, 0.7744, 0.5854, 0.7744, 0.5852, 0.5822, 0.5886, 0.5819, 0.5888, 0.7741, 0.5888, 0.7741, 0.5886, 0.5819, 0.5921, 0.5818, 0.5923, 0.774, 0.5923, 0.774, 0.5921, 0.5818, 0.5957, 0.5818, 0.5958, 0.774, 0.5958, 0.774, 0.5957, 0.5818, 0.5991, 0.5821, 0.5993, 0.7742, 0.5993, 0.7742, 0.5991, 0.5821, 0.6023, 0.5825, 0.6024, 0.7746, 0.6024, 0.7746, 0.6023, 0.5825, 0.6051, 0.583, 0.6052, 0.7752, 0.6052, 0.7752, 0.6051, 0.583, 0.6074, 0.5837, 0.6076, 0.7759, 0.3499, 0.582, 0.35, 0.7829, 0.3475, 0.7828, 0.3474, 0.5819, 0.3474, 0.5819, 0.3475, 0.7828, 0.3446, 0.7827, 0.3446, 0.5818, 0.3446, 0.5818, 0.3446, 0.7827, 0.3416, 0.7827, 0.3415, 0.5818, 0.3415, 0.5818, 0.3416, 0.7827, 0.3384, 0.7827, 0.3384, 0.5818, 0.3384, 0.5818, 0.3384, 0.7827, 0.3353, 0.7827, 0.3352, 0.5818, 0.3352, 0.5818, 0.3353, 0.7827, 0.3323, 0.7828, 0.3323, 0.5819, 0.3323, 0.5819, 0.3323, 0.7828, 0.3296, 0.7829, 0.3296, 0.5819, 0.3038, 0.773, 0.3039, 0.5818, 0.3066, 0.5824, 0.3065, 0.7736, 0.3065, 0.7736, 0.3066, 0.5824, 0.3097, 0.5829, 0.3095, 0.7741, 0.3095, 0.7741, 0.3097, 0.5829, 0.3131, 0.5833, 0.3129, 0.7745, 0.3129, 0.7745, 0.3131, 0.5833, 0.3166, 0.5834, 0.3164, 0.7746, 0.3164, 0.7746, 0.3166, 0.5834, 0.3201, 0.5833, 0.32, 0.7745, 0.32, 0.7745, 0.3201, 0.5833, 0.3236, 0.5831, 0.3234, 0.7743, 0.3234, 0.7743, 0.3236, 0.5831, 0.3267, 0.5827, 0.3266, 0.7739, 0.3266, 0.7739, 0.3267, 0.5827, 0.3296, 0.5821, 0.3294, 0.7733, 0.5795, 0.783, 0.5793, 0.582, 0.5772, 0.5819, 0.5774, 0.7829, 0.5774, 0.7829, 0.5772, 0.5819, 0.5746, 0.5819, 0.5748, 0.7828, 0.5748, 0.7828, 0.5746, 0.5819, 0.5718, 0.5818, 0.572, 0.7828, 0.5687, 0.5818, 0.5689, 0.7827, 0.572, 0.7828, 0.5718, 0.5818])
me_cube_001.materials.append(mat_turret_nophysics)
me_cube_001.use_remesh_preserve_volume = False
me_cube_001.use_remesh_preserve_attributes = False
me_cube_001.use_mirror_vertex_groups = False
me_cube_001.update()

# ---- objects
ob_point_001 = bpy.data.objects.new('Point.001', light_point_001)
ob_point = bpy.data.objects.new('Point', light_point)
ob_cylinder_011 = bpy.data.objects.new('Cylinder.011', me_cylinder)
ob_cylinder_010 = bpy.data.objects.new('Cylinder.010', me_cylinder)
ob_cylinder_009 = bpy.data.objects.new('Cylinder.009', me_cylinder)
ob_cylinder_008 = bpy.data.objects.new('Cylinder.008', me_cylinder)
ob_cylinder_007 = bpy.data.objects.new('Cylinder.007', me_cylinder)
ob_cylinder_006 = bpy.data.objects.new('Cylinder.006', me_cylinder)
ob_cylinder_005 = bpy.data.objects.new('Cylinder.005', me_cylinder)
ob_cylinder_004 = bpy.data.objects.new('Cylinder.004', me_cylinder)
ob_cylinder_003 = bpy.data.objects.new('Cylinder.003', me_cylinder)
ob_cylinder_002 = bpy.data.objects.new('Cylinder.002', me_cylinder)
ob_cylinder_001 = bpy.data.objects.new('Cylinder.001', me_cylinder)
ob_cylinder = bpy.data.objects.new('Cylinder', me_cylinder)
ob_tank = bpy.data.objects.new('Tank', me_cube)
ob_cockpit = bpy.data.objects.new('Cockpit', me_cube_002)
ob_turret = bpy.data.objects.new('Turret', me_cube_001)
ob_lamp = bpy.data.objects.new('Lamp', light_lamp)
ob_camera = bpy.data.objects.new('Camera', cam_camera)

# ---- transforms, parenting, visibility, modifiers, constraints
ob_point_001.location = (-0.9948, -9.891, -0.1386)
ob_point_001.lineart.crease_threshold = 0.0
ob_point.location = (-5.086, 6.035, 0.05846)
ob_point.lineart.crease_threshold = 0.0
ob_cylinder_011.location = (2.165, 3.559, -2.089)
ob_cylinder_011.rotation_euler = (0.0, 1.571, 0.0)
ob_cylinder_011.lineart.crease_threshold = 0.0
ob_cylinder_010.location = (-2.267, 3.559, -2.089)
ob_cylinder_010.rotation_euler = (0.0, 1.571, 0.0)
ob_cylinder_010.lineart.crease_threshold = 0.0
ob_cylinder_009.location = (-2.267, 1.995, -2.089)
ob_cylinder_009.rotation_euler = (0.0, 1.571, 0.0)
ob_cylinder_009.lineart.crease_threshold = 0.0
ob_cylinder_008.location = (2.165, 1.995, -2.089)
ob_cylinder_008.rotation_euler = (0.0, 1.571, 0.0)
ob_cylinder_008.lineart.crease_threshold = 0.0
ob_cylinder_007.location = (2.165, 0.1048, -2.089)
ob_cylinder_007.rotation_euler = (0.0, 1.571, 0.0)
ob_cylinder_007.lineart.crease_threshold = 0.0
ob_cylinder_006.location = (-2.267, 0.1048, -2.089)
ob_cylinder_006.rotation_euler = (0.0, 1.571, 0.0)
ob_cylinder_006.lineart.crease_threshold = 0.0
ob_cylinder_005.location = (-2.267, -1.655, -2.089)
ob_cylinder_005.rotation_euler = (0.0, 1.571, 0.0)
ob_cylinder_005.lineart.crease_threshold = 0.0
ob_cylinder_004.location = (2.165, -1.655, -2.089)
ob_cylinder_004.rotation_euler = (0.0, 1.571, 0.0)
ob_cylinder_004.lineart.crease_threshold = 0.0
ob_cylinder_003.location = (2.165, -3.317, -2.089)
ob_cylinder_003.rotation_euler = (0.0, 1.571, 0.0)
ob_cylinder_003.lineart.crease_threshold = 0.0
ob_cylinder_002.location = (-2.267, -3.317, -2.089)
ob_cylinder_002.rotation_euler = (0.0, 1.571, 0.0)
ob_cylinder_002.lineart.crease_threshold = 0.0
ob_cylinder_001.location = (-2.267, -4.816, -2.089)
ob_cylinder_001.rotation_euler = (0.0, 1.571, 0.0)
ob_cylinder_001.lineart.crease_threshold = 0.0
ob_cylinder.location = (2.165, -4.816, -2.089)
ob_cylinder.rotation_euler = (0.0, 1.571, 0.0)
ob_cylinder.lineart.crease_threshold = 0.0
ob_tank.location = (-0.02614, -0.7772, -1.083)
ob_tank.rotation_euler = (-3.142, 3.142, -8.742e-08)
ob_tank.lock_rotations_4d = False
ob_tank.empty_display_type = 'ARROWS'
ob_tank.lineart.crease_threshold = 0.0
ob_cockpit.parent = ob_tank
ob_cockpit.matrix_parent_inverse = Matrix(((-1.0, -1.51e-07, 0.0, -0.03614), (1.51e-07, -1.0, 0.0, -0.1644), (0.0, 0.0, 1.0, 1.083), (0.0, 0.0, 0.0, 1.0)))
ob_cockpit.location = (2.094e-07, 0.0, 0.0)
ob_cockpit.rotation_euler = (-1.748e-07, -1.749e-07, 12.57)
ob_cockpit.lock_rotations_4d = False
ob_cockpit.empty_display_type = 'ARROWS'
ob_cockpit.lineart.crease_threshold = 0.0
ob_turret.parent = ob_cockpit
ob_turret.matrix_parent_inverse = Matrix(((-1.0, -1.51e-07, 0.0, -0.05487), (1.51e-07, -1.0, 0.0, -0.774), (0.0, 0.0, 1.0, -0.0231), (0.0, 0.0, 0.0, 1.0)))
ob_turret.location = (0.01898, 2.207, 0.6684)
ob_turret.rotation_euler = (0.0, -0.0, 3.02e-07)
ob_turret.lock_rotations_4d = False
ob_turret.empty_display_type = 'ARROWS'
ob_turret.lineart.crease_threshold = 0.0
ob_lamp.location = (4.076, 1.005, 5.904)
ob_lamp.rotation_euler = (0.6503, 0.05522, 1.866)
ob_lamp.lock_rotations_4d = False
ob_lamp.empty_display_type = 'ARROWS'
ob_lamp.color = (0.0, 0.0, 0.0, 0.0)
ob_lamp.hide_viewport = True
ob_lamp.lineart.crease_threshold = 0.0
ob_camera.location = (7.481, -6.508, 5.344)
ob_camera.rotation_euler = (1.109, 0.01082, 0.8149)
ob_camera.lock_rotations_4d = False
ob_camera.empty_display_type = 'ARROWS'
ob_camera.color = (0.0, 0.0, 0.0, 0.0)
ob_camera.hide_viewport = True
ob_camera.display_type = 'WIRE'
ob_camera.lineart.crease_threshold = 0.0

# ---- collection membership
col_collection_1.objects.link(ob_point_001)
col_collection_1.objects.link(ob_point)
col_collection_1.objects.link(ob_cylinder_011)
col_collection_1.objects.link(ob_cylinder_010)
col_collection_1.objects.link(ob_cylinder_009)
col_collection_1.objects.link(ob_cylinder_008)
col_collection_1.objects.link(ob_cylinder_007)
col_collection_1.objects.link(ob_cylinder_006)
col_collection_1.objects.link(ob_cylinder_005)
col_collection_1.objects.link(ob_cylinder_004)
col_collection_1.objects.link(ob_cylinder_003)
col_collection_1.objects.link(ob_cylinder_002)
col_collection_1.objects.link(ob_cylinder_001)
col_collection_1.objects.link(ob_cylinder)
col_collection_1.objects.link(ob_tank)
col_collection_1.objects.link(ob_cockpit)
col_collection_1.objects.link(ob_turret)
col_collection_1.objects.link(ob_lamp)
col_collection_1.objects.link(ob_camera)

# ---- scene / render settings (as saved in the file)
scene.camera = ob_camera
scene.frame_start = 1; scene.frame_end = 250; scene.frame_set(1)
scene.render.engine = 'BLENDER_EEVEE_NEXT'
scene.render.image_settings.color_mode = 'RGB'
scene.render.image_settings.compression = 90
scene.render.resolution_percentage = 50
scene.render.dither_intensity = 0.0
scene.render.bake_margin = 2
scene.render.bake_bias = 0.0
scene.cycles.use_denoising = False
scene.cycles.samples = 10
scene.cycles.sampling_pattern = 'TABULATED_SOBOL'
scene.cycles.light_sampling_threshold = 0.0
scene.cycles.use_adaptive_sampling = False
scene.cycles.use_light_tree = False
scene.cycles.blur_glossy = 0.0
scene.cycles.volume_bounces = 1
scene.cycles.pixel_filter_type = 'GAUSSIAN'
scene.cycles.sample_clamp_indirect = 0.0
scene.view_settings.view_transform = 'Standard'
bpy.context.view_layer.update()
